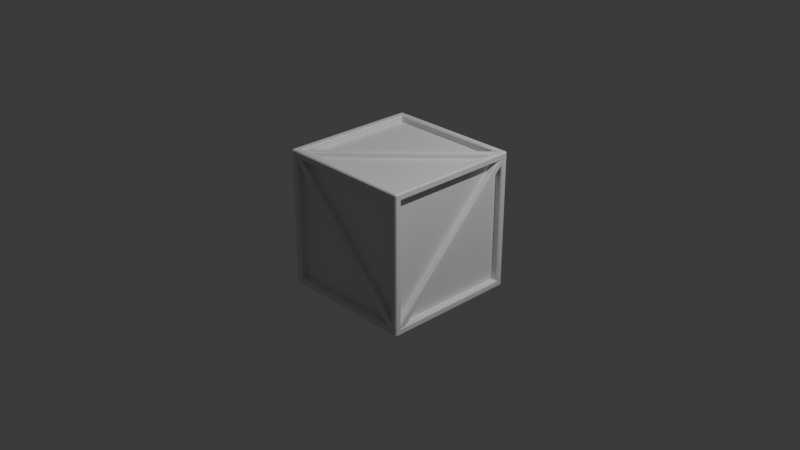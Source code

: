 # Source: crate.blend  (saved by Blender 5.0.119; exported with 4.5.12 LTS)
import bpy
from mathutils import Matrix  # noqa: F401  (used for matrix-valued properties, if any)

bpy.ops.wm.read_factory_settings(use_empty=True)
scene = bpy.context.scene
scene.name = 'Scene'

# ---- collections
col_collection = bpy.data.collections.new('Collection'); scene.collection.children.link(col_collection)

# ---- materials (node trees are filled in below, after node groups)
mat_material = bpy.data.materials.new('Material')
mat_material.alpha_threshold = 0.0
mat_material.use_backface_culling_lightprobe_volume = False
mat_material.roughness = 0.5
mat_material.line_color = (0.0, 0.0, 0.0, 1.0)

# ---- material node trees
mat_material.use_nodes = True; mat_material.node_tree.nodes.clear()
_N = mat_material.node_tree.nodes; _L = mat_material.node_tree.links
n0 = _N.new('ShaderNodeOutputMaterial'); n0.name = 'Material Output'; n0.location = (200, 100)
n1 = _N.new('ShaderNodeBsdfPrincipled'); n1.name = 'Principled BSDF'; n1.location = (-200, 100)
_L.new(n1.outputs[0], n0.inputs[0])
n0.is_active_output = True

# ---- world
world_world = bpy.data.worlds.new('World'); scene.world = world_world
world_world.use_nodes = True; world_world.node_tree.nodes.clear()
_N = world_world.node_tree.nodes; _L = world_world.node_tree.links
n0 = _N.new('ShaderNodeOutputWorld'); n0.name = 'World Output'; n0.location = (200, 100)
n1 = _N.new('ShaderNodeBackground'); n1.name = 'Background'; n1.location = (-200, 100)
n1.inputs[0].default_value = (0.05088, 0.05088, 0.05088, 1.0)
_L.new(n1.outputs[0], n0.inputs[0])
n0.is_active_output = True
world_world.color = (0.05088, 0.05088, 0.05088)
world_world.sun_shadow_jitter_overblur = 0.0

# ---- cameras
cam_camera = bpy.data.cameras.new('Camera')
cam_camera.clip_end = 100.0
cam_camera.ortho_scale = 7.314

# ---- lights
light_light = bpy.data.lights.new('Light', 'POINT')
light_light.energy = 1000.0
light_light.shadow_soft_size = 0.1

# ---- meshes
me_cube = bpy.data.meshes.new('Cube')
me_cube.from_pydata([(-0.9, 0.9, -1.0), (-0.9, -0.9, -1.0), (0.9, 0.9, -1.0), (0.9, -0.9, -1.0), (0.9, 0.9067, -0.9), (-0.9, 0.9067, -0.9), (0.9, 0.9067, 0.9), (-0.9, 0.9067, 0.9), (-0.9, -0.9067, -0.9), (-0.9, -0.9067, 0.9), (0.9, -0.9067, 0.9), (0.9, -0.9067, -0.9), (0.9067, 0.9, 0.9), (0.9067, 0.9, -0.9), (0.9067, -0.9, 0.9), (0.9067, -0.9, -0.9), (-0.9067, 0.9, -0.9), (-0.9067, -0.9, -0.9), (-0.9067, -0.9, 0.9), (-0.9067, 0.9, 0.9), (0.9, -0.9, 0.9067), (-0.9, -0.9, 0.9067), (0.9, 0.9, 0.9067), (-0.9, 0.9, 0.9067), (-0.9, 0.9, -0.9067), (-0.9, -0.9, -0.9067), (0.9, 0.9, -0.9067), (0.9, -0.9, -0.9067), (0.9844, 1.0, 0.9844), (0.9844, 0.9844, 1.0), (1.0, 0.9844, 0.9844), (0.9844, 1.0, -0.9844), (1.0, 0.9844, -0.9844), (0.9844, 0.9844, -1.0), (1.0, -0.9844, 0.9844), (0.9844, -0.9844, 1.0), (0.9844, -1.0, 0.9844), (0.9844, -1.0, -0.9844), (0.9844, -0.9844, -1.0), (1.0, -0.9844, -0.9844), (-1.0, 0.9844, 0.9844), (-0.9844, 0.9844, 1.0), (-0.9844, 1.0, 0.9844), (-1.0, 0.9844, -0.9844), (-0.9844, 1.0, -0.9844), (-0.9844, 0.9844, -1.0), (-0.9844, -1.0, 0.9844), (-0.9844, -0.9844, 1.0), (-1.0, -0.9844, 0.9844), (-0.9844, -0.9844, -1.0), (-0.9844, -1.0, -0.9844), (-1.0, -0.9844, -0.9844), (-0.9844, 0.9, -0.9), (-1.0, 0.9156, -0.9156), (-1.0, -0.9156, -0.9156), (-0.9844, -0.9, -0.9), (-1.0, -0.9156, 0.9156), (-0.9844, -0.9, 0.9), (-0.9844, 0.9, 0.9), (-1.0, 0.9156, 0.9156), (-0.9156, -1.0, -0.9156), (-0.9, -0.9844, -0.9), (-0.9, -0.9844, 0.9), (-0.9156, -1.0, 0.9156), (0.9156, -1.0, 0.9156), (0.9, -0.9844, 0.9), (0.9, -0.9844, -0.9), (0.9156, -1.0, -0.9156), (1.0, 0.9156, 0.9156), (0.9844, 0.9, 0.9), (0.9844, 0.9, -0.9), (1.0, 0.9156, -0.9156), (0.9844, -0.9, 0.9), (1.0, -0.9156, 0.9156), (1.0, -0.9156, -0.9156), (0.9844, -0.9, -0.9), (0.9, 0.9844, -0.9), (0.9156, 1.0, -0.9156), (-0.9156, 1.0, -0.9156), (-0.9, 0.9844, -0.9), (0.9, 0.9844, 0.9), (0.9156, 1.0, 0.9156), (-0.9156, 1.0, 0.9156), (-0.9, 0.9844, 0.9), (0.9156, -0.9156, 1.0), (0.9, -0.9, 0.9844), (-0.9, -0.9, 0.9844), (-0.9156, -0.9156, 1.0), (0.9156, 0.9156, 1.0), (0.9, 0.9, 0.9844), (-0.9, 0.9, 0.9844), (-0.9156, 0.9156, 1.0)], [], [(2, 3, 27, 26), (5, 7, 6, 4), (11, 10, 9, 8), (13, 12, 14, 15), (17, 18, 19, 16), (22, 23, 21, 20), (24, 26, 27, 25), (0, 2, 26, 24), (3, 1, 25, 27), (1, 0, 24, 25), (28, 29, 30), (31, 32, 33), (34, 35, 36), (37, 38, 39), (40, 41, 42), (43, 44, 45), (46, 47, 48), (49, 50, 51), (45, 49, 51, 43), (33, 45, 44, 31), (30, 32, 31, 28), (50, 46, 48, 51), (36, 37, 39, 34), (42, 44, 43, 40), (35, 47, 46, 36), (29, 35, 34, 30), (49, 38, 37, 50), (47, 41, 40, 48), (41, 29, 28, 42), (38, 33, 32, 39), (53, 54, 55, 52), (54, 56, 57, 55), (59, 53, 52, 58), (56, 59, 58, 57), (61, 62, 63, 60), (65, 66, 67, 64), (64, 63, 62, 65), (60, 67, 66, 61), (69, 70, 71, 68), (73, 74, 75, 72), (68, 73, 72, 69), (74, 71, 70, 75), (77, 78, 79, 76), (81, 77, 76, 80), (83, 79, 78, 82), (82, 81, 80, 83), (85, 86, 87, 84), (89, 85, 84, 88), (86, 90, 91, 87), (90, 89, 88, 91), (28, 31, 77, 81), (30, 34, 73, 68), (29, 41, 91, 88), (32, 30, 68, 71), (42, 28, 81, 82), (35, 29, 88, 84), (31, 44, 78, 77), (33, 38, 3, 2), (39, 32, 71, 74), (45, 33, 2, 0), (34, 39, 74, 73), (36, 46, 63, 64), (37, 36, 64, 67), (47, 35, 84, 87), (38, 49, 1, 3), (50, 37, 67, 60), (40, 43, 53, 59), (41, 47, 87, 91), (48, 40, 59, 56), (44, 42, 82, 78), (49, 45, 0, 1), (43, 51, 54, 53), (51, 48, 56, 54), (46, 50, 60, 63), (52, 55, 17, 16), (58, 52, 16, 19), (55, 57, 18, 17), (57, 58, 19, 18), (62, 61, 8, 9), (61, 66, 11, 8), (65, 62, 9, 10), (66, 65, 10, 11), (70, 69, 12, 13), (69, 72, 14, 12), (75, 70, 13, 15), (72, 75, 15, 14), (76, 79, 5, 4), (80, 76, 4, 6), (79, 83, 7, 5), (83, 80, 6, 7), (85, 89, 22, 20), (86, 85, 20, 21), (90, 86, 21, 23), (89, 90, 23, 22)])
_uv = me_cube.uv_layers.new(name='UVMap')
_uv.uv.foreach_set('vector', [0.375, 0.5, 0.375, 0.75, 0.375, 0.75, 0.375, 0.5, 0.375, 0.25, 0.625, 0.25, 0.625, 0.5, 0.375, 0.5, 0.375, 0.75, 0.625, 0.75, 0.625, 1.0, 0.375, 1.0, 0.375, 0.5, 0.625, 0.5, 0.625, 0.75, 0.375, 0.75, 0.375, 0.0, 0.625, 0.0, 0.625, 0.25, 0.375, 0.25, 0.625, 0.5, 0.875, 0.5, 0.875, 0.75, 0.625, 0.75, 0.125, 0.5, 0.375, 0.5, 0.375, 0.75, 0.125, 0.75, 0.125, 0.5, 0.375, 0.5, 0.375, 0.5, 0.125, 0.5, 0.375, 0.75, 0.125, 0.75, 0.125, 0.75, 0.375, 0.75, 0.125, 0.75, 0.125, 0.5, 0.125, 0.5, 0.125, 0.75, 0.625, 0.5, 0.625, 0.5, 0.625, 0.5, 0.375, 0.5, 0.375, 0.5, 0.375, 0.5, 0.625, 0.75, 0.625, 0.75, 0.625, 0.75, 0.375, 0.75, 0.375, 0.75, 0.375, 0.75, 0.625, 0.25, 0.625, 0.25, 0.6243, 0.25, 0.125, 0.5007, 0.125, 0.5, 0.125, 0.5, 0.875, 0.75, 0.8746, 0.75, 0.875, 0.75, 0.125, 0.75, 0.1257, 0.75, 0.125, 0.75, 0.125, 0.5, 0.125, 0.75, 0.125, 0.75, 0.125, 0.5007, 0.375, 0.5, 0.125, 0.5, 0.125, 0.5, 0.375, 0.5, 0.625, 0.5, 0.375, 0.5, 0.375, 0.5, 0.625, 0.5, 0.375, 1.0, 0.625, 1.0, 0.625, 1.0, 0.375, 1.0, 0.625, 0.75, 0.375, 0.75, 0.375, 0.75, 0.625, 0.75, 0.6243, 0.25, 0.375, 0.25, 0.375, 0.25, 0.625, 0.25, 0.625, 0.75, 0.8746, 0.75, 0.875, 0.75, 0.625, 0.75, 0.625, 0.5, 0.625, 0.75, 0.625, 0.75, 0.625, 0.5, 0.125, 0.75, 0.375, 0.75, 0.375, 0.75, 0.1257, 0.75, 0.8746, 0.75, 0.875, 0.5, 0.875, 0.5, 0.875, 0.75, 0.875, 0.5, 0.625, 0.5, 0.625, 0.5, 0.875, 0.5, 0.375, 0.75, 0.375, 0.5, 0.375, 0.5, 0.375, 0.75, 0.125, 0.5, 0.125, 0.75, 0.125, 0.75, 0.125, 0.5, 0.375, 1.0, 0.625, 1.0, 0.625, 1.0, 0.375, 1.0, 0.625, 0.25, 0.375, 0.25, 0.375, 0.25, 0.625, 0.25, 0.875, 0.75, 0.875, 0.5, 0.875, 0.5, 0.875, 0.75, 0.375, 1.0, 0.625, 1.0, 0.625, 1.0, 0.375, 1.0, 0.625, 0.75, 0.375, 0.75, 0.375, 0.75, 0.625, 0.75, 0.625, 0.75, 0.875, 0.75, 0.875, 0.75, 0.625, 0.75, 0.125, 0.75, 0.375, 0.75, 0.375, 0.75, 0.125, 0.75, 0.625, 0.5, 0.375, 0.5, 0.375, 0.5, 0.625, 0.5, 0.625, 0.75, 0.375, 0.75, 0.375, 0.75, 0.625, 0.75, 0.625, 0.5, 0.625, 0.75, 0.625, 0.75, 0.625, 0.5, 0.375, 0.75, 0.375, 0.5, 0.375, 0.5, 0.375, 0.75, 0.375, 0.5, 0.125, 0.5, 0.125, 0.5, 0.375, 0.5, 0.625, 0.5, 0.375, 0.5, 0.375, 0.5, 0.625, 0.5, 0.625, 0.25, 0.375, 0.25, 0.375, 0.25, 0.625, 0.25, 0.875, 0.5, 0.625, 0.5, 0.625, 0.5, 0.875, 0.5, 0.625, 0.75, 0.875, 0.75, 0.875, 0.75, 0.625, 0.75, 0.625, 0.5, 0.625, 0.75, 0.625, 0.75, 0.625, 0.5, 0.875, 0.75, 0.875, 0.5, 0.875, 0.5, 0.875, 0.75, 0.875, 0.5, 0.625, 0.5, 0.625, 0.5, 0.875, 0.5, 0.625, 0.5, 0.375, 0.5, 0.375, 0.5, 0.625, 0.5, 0.625, 0.5, 0.625, 0.75, 0.625, 0.75, 0.625, 0.5, 0.625, 0.5, 0.875, 0.5, 0.875, 0.5, 0.625, 0.5, 0.375, 0.5, 0.625, 0.5, 0.625, 0.5, 0.375, 0.5, 0.875, 0.5, 0.625, 0.5, 0.625, 0.5, 0.875, 0.5, 0.625, 0.75, 0.625, 0.5, 0.625, 0.5, 0.625, 0.75, 0.375, 0.5, 0.125, 0.5, 0.125, 0.5, 0.375, 0.5, 0.375, 0.5, 0.375, 0.75, 0.375, 0.75, 0.375, 0.5, 0.375, 0.75, 0.375, 0.5, 0.375, 0.5, 0.375, 0.75, 0.125, 0.5, 0.375, 0.5, 0.375, 0.5, 0.125, 0.5, 0.625, 0.75, 0.375, 0.75, 0.375, 0.75, 0.625, 0.75, 0.625, 0.75, 0.875, 0.75, 0.875, 0.75, 0.625, 0.75, 0.375, 0.75, 0.625, 0.75, 0.625, 0.75, 0.375, 0.75, 0.8746, 0.75, 0.625, 0.75, 0.625, 0.75, 0.875, 0.75, 0.375, 0.75, 0.125, 0.75, 0.125, 0.75, 0.375, 0.75, 0.1257, 0.75, 0.375, 0.75, 0.375, 0.75, 0.125, 0.75, 0.625, 0.25, 0.375, 0.25, 0.375, 0.25, 0.625, 0.25, 0.875, 0.5, 0.8746, 0.75, 0.875, 0.75, 0.875, 0.5, 0.875, 0.75, 0.875, 0.5, 0.875, 0.5, 0.875, 0.75, 0.375, 0.25, 0.6243, 0.25, 0.625, 0.25, 0.375, 0.25, 0.125, 0.75, 0.125, 0.5, 0.125, 0.5, 0.125, 0.75, 0.125, 0.5007, 0.125, 0.75, 0.125, 0.75, 0.125, 0.5, 0.375, 1.0, 0.625, 1.0, 0.625, 1.0, 0.375, 1.0, 0.625, 1.0, 0.375, 1.0, 0.375, 1.0, 0.625, 1.0, 0.125, 0.5, 0.125, 0.75, 0.125, 0.75, 0.125, 0.5, 0.625, 0.25, 0.375, 0.25, 0.375, 0.25, 0.625, 0.25, 0.375, 1.0, 0.625, 1.0, 0.625, 1.0, 0.375, 1.0, 0.875, 0.75, 0.875, 0.5, 0.875, 0.5, 0.875, 0.75, 0.625, 1.0, 0.375, 1.0, 0.375, 1.0, 0.625, 1.0, 0.125, 0.75, 0.375, 0.75, 0.375, 0.75, 0.125, 0.75, 0.625, 0.75, 0.875, 0.75, 0.875, 0.75, 0.625, 0.75, 0.375, 0.75, 0.625, 0.75, 0.625, 0.75, 0.375, 0.75, 0.375, 0.5, 0.625, 0.5, 0.625, 0.5, 0.375, 0.5, 0.625, 0.5, 0.625, 0.75, 0.625, 0.75, 0.625, 0.5, 0.375, 0.75, 0.375, 0.5, 0.375, 0.5, 0.375, 0.75, 0.625, 0.75, 0.375, 0.75, 0.375, 0.75, 0.625, 0.75, 0.375, 0.5, 0.125, 0.5, 0.125, 0.5, 0.375, 0.5, 0.625, 0.5, 0.375, 0.5, 0.375, 0.5, 0.625, 0.5, 0.375, 0.25, 0.625, 0.25, 0.625, 0.25, 0.375, 0.25, 0.875, 0.5, 0.625, 0.5, 0.625, 0.5, 0.875, 0.5, 0.625, 0.75, 0.625, 0.5, 0.625, 0.5, 0.625, 0.75, 0.875, 0.75, 0.625, 0.75, 0.625, 0.75, 0.875, 0.75, 0.875, 0.5, 0.875, 0.75, 0.875, 0.75, 0.875, 0.5, 0.625, 0.5, 0.875, 0.5, 0.875, 0.5, 0.625, 0.5])
me_cube.materials.append(mat_material)
me_cube.use_mirror_vertex_groups = False
me_cube.update()
me_cube_001 = bpy.data.meshes.new('Cube.001')
me_cube_001.from_pydata([(-1.0, 1.0, -1.0), (-1.0, 1.0, 1.0), (1.0, 1.0, -1.0), (1.0, 1.0, 1.0), (-1.0, -0.7654, -1.0), (-1.0, -1.0, -0.7654), (-1.0, -1.0, 0.7654), (-1.0, -0.7654, 1.0), (1.0, -1.0, -0.7654), (1.0, -0.7654, -1.0), (1.0, -0.7654, 1.0), (1.0, -1.0, 0.7654)], [], [(0, 1, 3, 2), (4, 9, 8, 5), (10, 7, 6, 11), (0, 2, 9, 4), (4, 5, 6, 7, 1, 0), (8, 11, 6, 5), (3, 1, 7, 10), (2, 3, 10, 11, 8, 9)])
_uv = me_cube_001.uv_layers.new(name='UVMap')
_uv.uv.foreach_set('vector', [0.375, 0.25, 0.625, 0.25, 0.625, 0.5, 0.375, 0.5, 0.125, 0.7207, 0.375, 0.7207, 0.3946, 0.75, 0.125, 0.75, 0.625, 0.7304, 0.625, 1.0, 0.5957, 1.0, 0.5957, 0.75, 0.125, 0.5, 0.375, 0.5, 0.375, 0.7207, 0.125, 0.7207, 0.375, 0.02933, 0.4043, 0.0, 0.5957, 0.0, 0.625, 0.02933, 0.625, 0.25, 0.375, 0.25, 0.3946, 0.75, 0.5957, 0.75, 0.5957, 1.0, 0.4043, 1.0, 0.625, 0.5, 0.875, 0.5, 0.875, 0.7207, 0.625, 0.7304, 0.375, 0.5, 0.625, 0.5, 0.625, 0.7304, 0.5957, 0.75, 0.3946, 0.75, 0.375, 0.7207])
me_cube_001.update()
me_cube_002 = bpy.data.meshes.new('Cube.002')
me_cube_002.from_pydata([(-1.0, -1.0, -1.0), (-1.0, -1.0, 1.0), (1.0, -1.0, -1.0), (1.0, -1.0, 1.0), (-1.0, 1.0, -0.7654), (-1.0, 0.7654, -1.0), (-1.0, 0.7654, 1.0), (-1.0, 1.0, 0.7654), (1.0, 0.7654, -1.0), (1.0, 1.0, -0.7654), (1.0, 1.0, 0.7654), (1.0, 0.7654, 1.0)], [], [(2, 3, 1, 0), (8, 5, 4, 9), (6, 11, 10, 7), (5, 8, 2, 0), (0, 1, 6, 7, 4, 5), (4, 7, 10, 9), (11, 6, 1, 3), (8, 9, 10, 11, 3, 2)])
_uv = me_cube_002.uv_layers.new(name='UVMap')
_uv.uv.foreach_set('vector', [0.375, 0.75, 0.625, 0.75, 0.625, 1.0, 0.375, 1.0, 0.375, 0.5293, 0.125, 0.5293, 0.125, 0.5, 0.3946, 0.5, 0.625, 0.2353, 0.625, 0.5196, 0.5957, 0.5, 0.5957, 0.25, 0.125, 0.5293, 0.375, 0.5293, 0.375, 0.75, 0.125, 0.75, 0.375, 0.0, 0.625, 0.0, 0.625, 0.2353, 0.5957, 0.25, 0.4043, 0.25, 0.375, 0.2207, 0.4043, 0.25, 0.5957, 0.25, 0.5957, 0.5, 0.3946, 0.5, 0.625, 0.5196, 0.875, 0.5293, 0.875, 0.75, 0.625, 0.75, 0.375, 0.5293, 0.3946, 0.5, 0.5957, 0.5, 0.625, 0.5196, 0.625, 0.75, 0.375, 0.75])
me_cube_002.update()
me_cube_003 = bpy.data.meshes.new('Cube.003')
me_cube_003.from_pydata([(-1.0, 1.0, -1.0), (-1.0, 1.0, 1.0), (1.0, 1.0, -1.0), (1.0, 1.0, 1.0), (-1.0, -0.7654, -1.0), (-1.0, -1.0, -0.7654), (-1.0, -1.0, 0.7654), (-1.0, -0.7654, 1.0), (1.0, -1.0, -0.7654), (1.0, -0.7654, -1.0), (1.0, -0.7654, 1.0), (1.0, -1.0, 0.7654)], [], [(0, 1, 3, 2), (4, 9, 8, 5), (10, 7, 6, 11), (0, 2, 9, 4), (4, 5, 6, 7, 1, 0), (8, 11, 6, 5), (3, 1, 7, 10), (2, 3, 10, 11, 8, 9)])
_uv = me_cube_003.uv_layers.new(name='UVMap')
_uv.uv.foreach_set('vector', [0.375, 0.25, 0.625, 0.25, 0.625, 0.5, 0.375, 0.5, 0.125, 0.7207, 0.375, 0.7207, 0.3946, 0.75, 0.125, 0.75, 0.625, 0.7304, 0.625, 1.0, 0.5957, 1.0, 0.5957, 0.75, 0.125, 0.5, 0.375, 0.5, 0.375, 0.7207, 0.125, 0.7207, 0.375, 0.02933, 0.4043, 0.0, 0.5957, 0.0, 0.625, 0.02933, 0.625, 0.25, 0.375, 0.25, 0.3946, 0.75, 0.5957, 0.75, 0.5957, 1.0, 0.4043, 1.0, 0.625, 0.5, 0.875, 0.5, 0.875, 0.7207, 0.625, 0.7304, 0.375, 0.5, 0.625, 0.5, 0.625, 0.7304, 0.5957, 0.75, 0.3946, 0.75, 0.375, 0.7207])
me_cube_003.update()
me_cube_004 = bpy.data.meshes.new('Cube.004')
me_cube_004.from_pydata([(-1.0, -1.0, -1.0), (-1.0, -1.0, 1.0), (1.0, -1.0, -1.0), (1.0, -1.0, 1.0), (-1.0, 1.0, -0.7654), (-1.0, 0.7654, -1.0), (-1.0, 0.7654, 1.0), (-1.0, 1.0, 0.7654), (1.0, 0.7654, -1.0), (1.0, 1.0, -0.7654), (1.0, 1.0, 0.7654), (1.0, 0.7654, 1.0)], [], [(2, 3, 1, 0), (8, 5, 4, 9), (6, 11, 10, 7), (5, 8, 2, 0), (0, 1, 6, 7, 4, 5), (4, 7, 10, 9), (11, 6, 1, 3), (8, 9, 10, 11, 3, 2)])
_uv = me_cube_004.uv_layers.new(name='UVMap')
_uv.uv.foreach_set('vector', [0.375, 0.75, 0.625, 0.75, 0.625, 1.0, 0.375, 1.0, 0.375, 0.5293, 0.125, 0.5293, 0.125, 0.5, 0.3946, 0.5, 0.625, 0.2353, 0.625, 0.5196, 0.5957, 0.5, 0.5957, 0.25, 0.125, 0.5293, 0.375, 0.5293, 0.375, 0.75, 0.125, 0.75, 0.375, 0.0, 0.625, 0.0, 0.625, 0.2353, 0.5957, 0.25, 0.4043, 0.25, 0.375, 0.2207, 0.4043, 0.25, 0.5957, 0.25, 0.5957, 0.5, 0.3946, 0.5, 0.625, 0.5196, 0.875, 0.5293, 0.875, 0.75, 0.625, 0.75, 0.375, 0.5293, 0.3946, 0.5, 0.5957, 0.5, 0.625, 0.5196, 0.625, 0.75, 0.375, 0.75])
me_cube_004.update()
me_cube_005 = bpy.data.meshes.new('Cube.005')
me_cube_005.from_pydata([(-1.0, -1.0, -1.0), (-1.0, -1.0, 1.0), (1.0, -1.0, -1.0), (1.0, -1.0, 1.0), (-1.0, 1.0, -0.7654), (-1.0, 0.7654, -1.0), (-1.0, 0.7654, 1.0), (-1.0, 1.0, 0.7654), (1.0, 0.7654, -1.0), (1.0, 1.0, -0.7654), (1.0, 1.0, 0.7654), (1.0, 0.7654, 1.0)], [], [(2, 3, 1, 0), (8, 5, 4, 9), (6, 11, 10, 7), (5, 8, 2, 0), (0, 1, 6, 7, 4, 5), (4, 7, 10, 9), (11, 6, 1, 3), (8, 9, 10, 11, 3, 2)])
_uv = me_cube_005.uv_layers.new(name='UVMap')
_uv.uv.foreach_set('vector', [0.375, 0.75, 0.625, 0.75, 0.625, 1.0, 0.375, 1.0, 0.375, 0.5293, 0.125, 0.5293, 0.125, 0.5, 0.3946, 0.5, 0.625, 0.2353, 0.625, 0.5196, 0.5957, 0.5, 0.5957, 0.25, 0.125, 0.5293, 0.375, 0.5293, 0.375, 0.75, 0.125, 0.75, 0.375, 0.0, 0.625, 0.0, 0.625, 0.2353, 0.5957, 0.25, 0.4043, 0.25, 0.375, 0.2207, 0.4043, 0.25, 0.5957, 0.25, 0.5957, 0.5, 0.3946, 0.5, 0.625, 0.5196, 0.875, 0.5293, 0.875, 0.75, 0.625, 0.75, 0.375, 0.5293, 0.3946, 0.5, 0.5957, 0.5, 0.625, 0.5196, 0.625, 0.75, 0.375, 0.75])
me_cube_005.update()
me_cube_006 = bpy.data.meshes.new('Cube.006')
me_cube_006.from_pydata([(-1.0, 1.0, -1.0), (-1.0, 1.0, 1.0), (1.0, 1.0, -1.0), (1.0, 1.0, 1.0), (-1.0, -0.7654, -1.0), (-1.0, -1.0, -0.7654), (-1.0, -1.0, 0.7654), (-1.0, -0.7654, 1.0), (1.0, -1.0, -0.7654), (1.0, -0.7654, -1.0), (1.0, -0.7654, 1.0), (1.0, -1.0, 0.7654)], [], [(0, 1, 3, 2), (4, 9, 8, 5), (10, 7, 6, 11), (0, 2, 9, 4), (4, 5, 6, 7, 1, 0), (8, 11, 6, 5), (3, 1, 7, 10), (2, 3, 10, 11, 8, 9)])
_uv = me_cube_006.uv_layers.new(name='UVMap')
_uv.uv.foreach_set('vector', [0.375, 0.25, 0.625, 0.25, 0.625, 0.5, 0.375, 0.5, 0.125, 0.7207, 0.375, 0.7207, 0.3946, 0.75, 0.125, 0.75, 0.625, 0.7304, 0.625, 1.0, 0.5957, 1.0, 0.5957, 0.75, 0.125, 0.5, 0.375, 0.5, 0.375, 0.7207, 0.125, 0.7207, 0.375, 0.02933, 0.4043, 0.0, 0.5957, 0.0, 0.625, 0.02933, 0.625, 0.25, 0.375, 0.25, 0.3946, 0.75, 0.5957, 0.75, 0.5957, 1.0, 0.4043, 1.0, 0.625, 0.5, 0.875, 0.5, 0.875, 0.7207, 0.625, 0.7304, 0.375, 0.5, 0.625, 0.5, 0.625, 0.7304, 0.5957, 0.75, 0.3946, 0.75, 0.375, 0.7207])
me_cube_006.update()

# ---- objects
ob_cube = bpy.data.objects.new('Cube', me_cube)
ob_light = bpy.data.objects.new('Light', light_light)
ob_camera = bpy.data.objects.new('Camera', cam_camera)
ob_cube_001 = bpy.data.objects.new('Cube.001', me_cube_001)
ob_cube_002 = bpy.data.objects.new('Cube.002', me_cube_002)
ob_cube_003 = bpy.data.objects.new('Cube.003', me_cube_003)
ob_cube_004 = bpy.data.objects.new('Cube.004', me_cube_004)
ob_cube_005 = bpy.data.objects.new('Cube.005', me_cube_005)
ob_cube_006 = bpy.data.objects.new('Cube.006', me_cube_006)

# ---- transforms, parenting, visibility, modifiers, constraints
ob_cube.location = (0.0, 0.0, 0.0)
ob_cube.scale = (0.75, 0.75, 0.75)
ob_cube.lock_rotations_4d = False
ob_cube.empty_display_type = 'ARROWS'
ob_cube.lineart.crease_threshold = 0.0
ob_light.location = (4.076, 1.005, 5.904)
ob_light.rotation_euler = (0.6503, 0.05522, 1.866)
ob_light.lock_rotations_4d = False
ob_light.empty_display_type = 'ARROWS'
ob_light.color = (0.0, 0.0, 0.0, 0.0)
ob_light.lineart.crease_threshold = 0.0
ob_camera.location = (7.359, -6.926, 4.958)
ob_camera.rotation_euler = (1.109, 0.0, 0.8149)
ob_camera.lock_rotations_4d = False
ob_camera.empty_display_type = 'ARROWS'
ob_camera.color = (0.0, 0.0, 0.0, 0.0)
ob_camera.display_type = 'WIRE'
ob_camera.lineart.crease_threshold = 0.0
ob_cube_001.location = (0.0, -0.71, 0.0)
ob_cube_001.rotation_euler = (0.0, 0.7854, 0.0)
ob_cube_001.scale = (0.966, 0.035, 0.04)
ob_cube_002.location = (0.0, 0.71, 0.0)
ob_cube_002.rotation_euler = (-0.0, 2.356, -0.0)
ob_cube_002.scale = (0.966, 0.035, 0.04)
ob_cube_003.location = (0.71, 0.01, 0.0)
ob_cube_003.rotation_euler = (-0.0, 2.356, 1.571)
ob_cube_003.scale = (0.966, 0.035, 0.04)
ob_cube_004.location = (-0.71, 0.01, 0.0)
ob_cube_004.rotation_euler = (-6.182e-08, 0.7854, 1.571)
ob_cube_004.scale = (0.966, 0.035, 0.04)
ob_cube_005.location = (0.01, 0.01, 0.7)
ob_cube_005.rotation_euler = (-1.571, 3.142, 0.7854)
ob_cube_005.scale = (0.966, 0.035, 0.04)
ob_cube_006.location = (0.01, 0.01, -0.7)
ob_cube_006.rotation_euler = (-1.571, 3.142, 2.356)
ob_cube_006.scale = (0.966, 0.035, 0.04)

# ---- collection membership
col_collection.objects.link(ob_cube)
col_collection.objects.link(ob_light)
col_collection.objects.link(ob_camera)
col_collection.objects.link(ob_cube_001)
col_collection.objects.link(ob_cube_002)
col_collection.objects.link(ob_cube_003)
col_collection.objects.link(ob_cube_004)
col_collection.objects.link(ob_cube_005)
col_collection.objects.link(ob_cube_006)

# ---- scene / render settings (as saved in the file)
scene.camera = ob_camera
scene.frame_start = 1; scene.frame_end = 250; scene.frame_set(1)
scene.render.engine = 'BLENDER_EEVEE_NEXT'
scene.render.bake_bias = 0.0
scene.render.bake_samples = 0
scene.cycles.sampling_pattern = 'TABULATED_SOBOL'
scene.eevee.use_volume_custom_range = False
bpy.context.view_layer.update()
